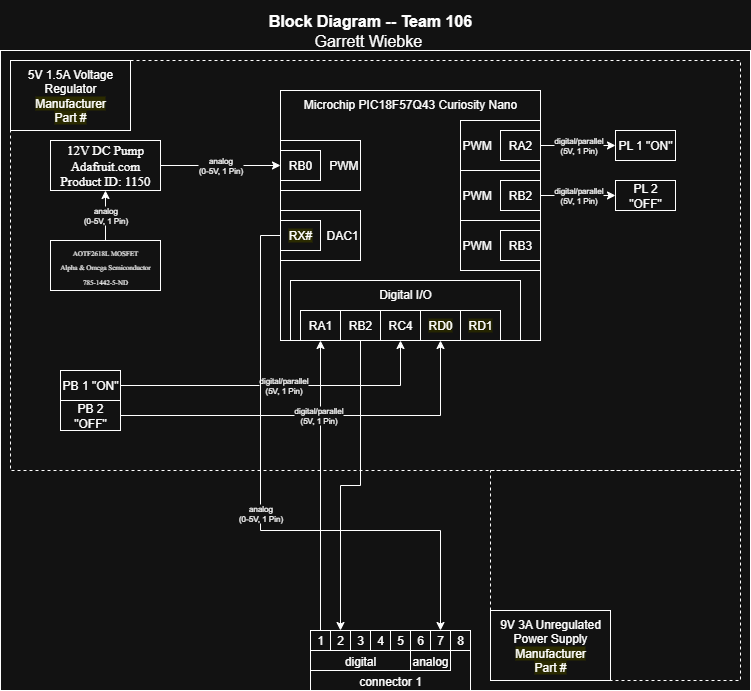

The diagram above was exported from draw.io. Its source (the exported page's mxGraphModel, read from the mxfile embedded in the PNG):
<mxGraphModel dx="1426" dy="823" grid="1" gridSize="10" guides="1" tooltips="1" connect="1" arrows="1" fold="1" page="1" pageScale="1" pageWidth="850" pageHeight="1100" math="0" shadow="0">
  <root>
    <mxCell id="0" />
    <mxCell id="1" parent="0" />
    <mxCell id="KycvJ3alQAjAYEsO1auO-2" value="" style="group" parent="1" vertex="1" connectable="0">
      <mxGeometry x="20" y="20" width="750" height="690" as="geometry" />
    </mxCell>
    <mxCell id="KycvJ3alQAjAYEsO1auO-3" value="" style="rounded=0;whiteSpace=wrap;html=1;fillColor=none;verticalAlign=top;" parent="KycvJ3alQAjAYEsO1auO-2" vertex="1">
      <mxGeometry y="50" width="750" height="640" as="geometry" />
    </mxCell>
    <mxCell id="KycvJ3alQAjAYEsO1auO-4" value="" style="rounded=0;whiteSpace=wrap;html=1;fillColor=none;dashed=1;" parent="KycvJ3alQAjAYEsO1auO-2" vertex="1">
      <mxGeometry x="10" y="60" width="730" height="410" as="geometry" />
    </mxCell>
    <mxCell id="KycvJ3alQAjAYEsO1auO-5" value="" style="rounded=0;whiteSpace=wrap;html=1;fillColor=none;dashed=1;" parent="KycvJ3alQAjAYEsO1auO-2" vertex="1">
      <mxGeometry x="490" y="470" width="250" height="210" as="geometry" />
    </mxCell>
    <mxCell id="KycvJ3alQAjAYEsO1auO-6" value="&lt;div style=&quot;font-size: 16px&quot;&gt;&lt;b style=&quot;font-size: 16px&quot;&gt;Block Diagram -- Team 106&lt;/b&gt;&lt;/div&gt;&lt;div style=&quot;font-size: 16px&quot;&gt;Garrett Wiebke&amp;nbsp;&lt;/div&gt;" style="text;html=1;strokeColor=none;fillColor=none;align=center;verticalAlign=middle;whiteSpace=wrap;rounded=0;fontSize=16;" parent="KycvJ3alQAjAYEsO1auO-2" vertex="1">
      <mxGeometry x="40" width="660" height="60" as="geometry" />
    </mxCell>
    <mxCell id="KycvJ3alQAjAYEsO1auO-7" style="edgeStyle=orthogonalEdgeStyle;rounded=0;orthogonalLoop=1;jettySize=auto;html=1;entryX=0.5;entryY=0;entryDx=0;entryDy=0;exitX=0.5;exitY=1;exitDx=0;exitDy=0;" parent="KycvJ3alQAjAYEsO1auO-2" source="KycvJ3alQAjAYEsO1auO-37" target="KycvJ3alQAjAYEsO1auO-19" edge="1">
      <mxGeometry relative="1" as="geometry">
        <mxPoint x="470" y="670" as="targetPoint" />
      </mxGeometry>
    </mxCell>
    <mxCell id="KycvJ3alQAjAYEsO1auO-8" style="edgeStyle=orthogonalEdgeStyle;rounded=0;orthogonalLoop=1;jettySize=auto;html=1;exitX=0.5;exitY=0;exitDx=0;exitDy=0;entryX=0.5;entryY=1;entryDx=0;entryDy=0;" parent="KycvJ3alQAjAYEsO1auO-2" source="KycvJ3alQAjAYEsO1auO-18" target="KycvJ3alQAjAYEsO1auO-36" edge="1">
      <mxGeometry relative="1" as="geometry">
        <mxPoint x="290" y="670" as="sourcePoint" />
      </mxGeometry>
    </mxCell>
    <mxCell id="KycvJ3alQAjAYEsO1auO-9" value="&lt;div&gt;digital/parallel&lt;/div&gt;&lt;div&gt;(5V,&amp;nbsp;1 Pin)&lt;/div&gt;" style="edgeStyle=orthogonalEdgeStyle;rounded=0;orthogonalLoop=1;jettySize=auto;html=1;exitX=1;exitY=0.5;exitDx=0;exitDy=0;entryX=0.5;entryY=1;entryDx=0;entryDy=0;fontSize=8;" parent="KycvJ3alQAjAYEsO1auO-2" source="KycvJ3alQAjAYEsO1auO-10" target="KycvJ3alQAjAYEsO1auO-38" edge="1">
      <mxGeometry relative="1" as="geometry" />
    </mxCell>
    <mxCell id="KycvJ3alQAjAYEsO1auO-10" value="PB 1 &quot;ON&quot;" style="rounded=0;whiteSpace=wrap;html=1;" parent="KycvJ3alQAjAYEsO1auO-2" vertex="1">
      <mxGeometry x="60" y="370" width="60" height="30" as="geometry" />
    </mxCell>
    <mxCell id="KycvJ3alQAjAYEsO1auO-11" value="&lt;div&gt;digital/parallel&lt;/div&gt;&lt;div&gt;(5V,&amp;nbsp;1 Pin)&lt;/div&gt;" style="edgeStyle=orthogonalEdgeStyle;rounded=0;orthogonalLoop=1;jettySize=auto;html=1;exitX=1;exitY=0.5;exitDx=0;exitDy=0;entryX=0.5;entryY=1;entryDx=0;entryDy=0;fontSize=8;" parent="KycvJ3alQAjAYEsO1auO-2" source="KycvJ3alQAjAYEsO1auO-12" target="KycvJ3alQAjAYEsO1auO-39" edge="1">
      <mxGeometry relative="1" as="geometry" />
    </mxCell>
    <mxCell id="KycvJ3alQAjAYEsO1auO-12" value="PB 2 &quot;OFF&quot;" style="rounded=0;whiteSpace=wrap;html=1;" parent="KycvJ3alQAjAYEsO1auO-2" vertex="1">
      <mxGeometry x="60" y="400" width="60" height="30" as="geometry" />
    </mxCell>
    <mxCell id="KycvJ3alQAjAYEsO1auO-13" value="&lt;p style=&quot;margin-top: 0pt; margin-bottom: 0pt; margin-left: 0in; direction: ltr; unicode-bidi: embed; word-break: normal;&quot;&gt;&lt;font style=&quot;font-size: 13px; color: light-dark(rgb(0, 0, 0), rgb(255, 255, 255));&quot;&gt;&lt;span style=&quot;font-family: Aptos;&quot;&gt;12V&lt;/span&gt;&lt;span style=&quot;font-family: Aptos;&quot;&gt;&amp;nbsp;&lt;/span&gt;&lt;span style=&quot;font-family: Aptos;&quot;&gt;DC&lt;/span&gt;&lt;span style=&quot;font-family: Aptos;&quot;&gt;&amp;nbsp;&lt;/span&gt;&lt;span style=&quot;font-family: Aptos;&quot;&gt;Pump&lt;/span&gt;&lt;/font&gt;&lt;/p&gt;&lt;p style=&quot;margin-top: 0pt; margin-bottom: 0pt; margin-left: 0in; direction: ltr; unicode-bidi: embed; word-break: normal;&quot;&gt;&lt;font style=&quot;font-size: 13px; color: light-dark(rgb(0, 0, 0), rgb(255, 255, 255));&quot;&gt;&lt;span style=&quot;font-family: Aptos;&quot;&gt;Adafruit.co&lt;/span&gt;&lt;span style=&quot;font-family: Aptos;&quot;&gt;m&lt;/span&gt;&lt;/font&gt;&lt;/p&gt;&lt;p style=&quot;margin-top: 0pt; margin-bottom: 0pt; margin-left: 0in; direction: ltr; unicode-bidi: embed; word-break: normal;&quot;&gt;&lt;span style=&quot;font-family: Aptos;&quot;&gt;&lt;font style=&quot;font-size: 13px; color: light-dark(rgb(0, 0, 0), rgb(255, 255, 255));&quot;&gt;Product ID: 1150&lt;/font&gt;&lt;/span&gt;&lt;/p&gt;" style="rounded=0;whiteSpace=wrap;html=1;" parent="KycvJ3alQAjAYEsO1auO-2" vertex="1">
      <mxGeometry x="50" y="140" width="110" height="50" as="geometry" />
    </mxCell>
    <mxCell id="KycvJ3alQAjAYEsO1auO-14" value="" style="group" parent="KycvJ3alQAjAYEsO1auO-2" vertex="1" connectable="0">
      <mxGeometry x="310" y="630" width="160" height="60" as="geometry" />
    </mxCell>
    <mxCell id="KycvJ3alQAjAYEsO1auO-15" value="connector 1" style="rounded=0;whiteSpace=wrap;html=1;verticalAlign=bottom;" parent="KycvJ3alQAjAYEsO1auO-14" vertex="1">
      <mxGeometry width="160" height="60" as="geometry" />
    </mxCell>
    <mxCell id="KycvJ3alQAjAYEsO1auO-16" value="digital" style="rounded=0;whiteSpace=wrap;html=1;verticalAlign=bottom;" parent="KycvJ3alQAjAYEsO1auO-14" vertex="1">
      <mxGeometry y="20" width="100" height="20" as="geometry" />
    </mxCell>
    <mxCell id="KycvJ3alQAjAYEsO1auO-17" value="analog" style="rounded=0;whiteSpace=wrap;html=1;verticalAlign=bottom;" parent="KycvJ3alQAjAYEsO1auO-14" vertex="1">
      <mxGeometry x="100" y="20" width="40" height="20" as="geometry" />
    </mxCell>
    <mxCell id="KycvJ3alQAjAYEsO1auO-18" value="1" style="rounded=0;whiteSpace=wrap;html=1;" parent="KycvJ3alQAjAYEsO1auO-14" vertex="1">
      <mxGeometry width="20" height="20" as="geometry" />
    </mxCell>
    <mxCell id="KycvJ3alQAjAYEsO1auO-19" value="2" style="rounded=0;whiteSpace=wrap;html=1;" parent="KycvJ3alQAjAYEsO1auO-14" vertex="1">
      <mxGeometry x="20" width="20" height="20" as="geometry" />
    </mxCell>
    <mxCell id="KycvJ3alQAjAYEsO1auO-20" value="3" style="rounded=0;whiteSpace=wrap;html=1;" parent="KycvJ3alQAjAYEsO1auO-14" vertex="1">
      <mxGeometry x="40" width="20" height="20" as="geometry" />
    </mxCell>
    <mxCell id="KycvJ3alQAjAYEsO1auO-21" value="4" style="rounded=0;whiteSpace=wrap;html=1;" parent="KycvJ3alQAjAYEsO1auO-14" vertex="1">
      <mxGeometry x="60" width="20" height="20" as="geometry" />
    </mxCell>
    <mxCell id="KycvJ3alQAjAYEsO1auO-22" value="5" style="rounded=0;whiteSpace=wrap;html=1;" parent="KycvJ3alQAjAYEsO1auO-14" vertex="1">
      <mxGeometry x="80" width="20" height="20" as="geometry" />
    </mxCell>
    <mxCell id="KycvJ3alQAjAYEsO1auO-23" value="6" style="rounded=0;whiteSpace=wrap;html=1;" parent="KycvJ3alQAjAYEsO1auO-14" vertex="1">
      <mxGeometry x="100" width="20" height="20" as="geometry" />
    </mxCell>
    <mxCell id="KycvJ3alQAjAYEsO1auO-24" value="7" style="rounded=0;whiteSpace=wrap;html=1;" parent="KycvJ3alQAjAYEsO1auO-14" vertex="1">
      <mxGeometry x="120" width="20" height="20" as="geometry" />
    </mxCell>
    <mxCell id="KycvJ3alQAjAYEsO1auO-25" value="8" style="rounded=0;whiteSpace=wrap;html=1;" parent="KycvJ3alQAjAYEsO1auO-14" vertex="1">
      <mxGeometry x="140" width="20" height="20" as="geometry" />
    </mxCell>
    <mxCell id="KycvJ3alQAjAYEsO1auO-26" value="" style="group" parent="KycvJ3alQAjAYEsO1auO-2" vertex="1" connectable="0">
      <mxGeometry x="280" y="90" width="260" height="250" as="geometry" />
    </mxCell>
    <mxCell id="KycvJ3alQAjAYEsO1auO-27" value="PWM" style="rounded=0;whiteSpace=wrap;html=1;align=left;fillColor=none;" parent="KycvJ3alQAjAYEsO1auO-26" vertex="1">
      <mxGeometry x="180" y="30" width="80" height="50" as="geometry" />
    </mxCell>
    <mxCell id="KycvJ3alQAjAYEsO1auO-28" value="PWM" style="rounded=0;whiteSpace=wrap;html=1;align=left;fillColor=none;" parent="KycvJ3alQAjAYEsO1auO-26" vertex="1">
      <mxGeometry x="180" y="80" width="80" height="50" as="geometry" />
    </mxCell>
    <mxCell id="KycvJ3alQAjAYEsO1auO-29" value="PWM" style="rounded=0;whiteSpace=wrap;html=1;align=left;fillColor=none;" parent="KycvJ3alQAjAYEsO1auO-26" vertex="1">
      <mxGeometry x="180" y="130" width="80" height="50" as="geometry" />
    </mxCell>
    <mxCell id="KycvJ3alQAjAYEsO1auO-30" value="Microchip PIC18F57Q43 Curiosity Nano" style="rounded=0;whiteSpace=wrap;html=1;verticalAlign=top;fillColor=none;movable=1;resizable=1;rotatable=1;deletable=1;editable=1;locked=0;connectable=1;" parent="KycvJ3alQAjAYEsO1auO-26" vertex="1">
      <mxGeometry width="260" height="250" as="geometry" />
    </mxCell>
    <mxCell id="KycvJ3alQAjAYEsO1auO-31" value="PWM" style="rounded=0;whiteSpace=wrap;html=1;align=right;" parent="KycvJ3alQAjAYEsO1auO-26" vertex="1">
      <mxGeometry y="50" width="80" height="50" as="geometry" />
    </mxCell>
    <mxCell id="KycvJ3alQAjAYEsO1auO-32" value="RB0" style="rounded=0;whiteSpace=wrap;html=1;" parent="KycvJ3alQAjAYEsO1auO-26" vertex="1">
      <mxGeometry y="60" width="40" height="30" as="geometry" />
    </mxCell>
    <mxCell id="KycvJ3alQAjAYEsO1auO-33" value="RA2" style="rounded=0;whiteSpace=wrap;html=1;" parent="KycvJ3alQAjAYEsO1auO-26" vertex="1">
      <mxGeometry x="220" y="40" width="40" height="30" as="geometry" />
    </mxCell>
    <mxCell id="KycvJ3alQAjAYEsO1auO-34" value="" style="group" parent="KycvJ3alQAjAYEsO1auO-26" vertex="1" connectable="0">
      <mxGeometry x="10" y="190" width="230" height="60" as="geometry" />
    </mxCell>
    <mxCell id="KycvJ3alQAjAYEsO1auO-35" value="Digital I/O" style="rounded=0;whiteSpace=wrap;html=1;fillColor=none;verticalAlign=top;" parent="KycvJ3alQAjAYEsO1auO-34" vertex="1">
      <mxGeometry width="230" height="60" as="geometry" />
    </mxCell>
    <mxCell id="KycvJ3alQAjAYEsO1auO-36" value="RA1" style="rounded=0;whiteSpace=wrap;html=1;" parent="KycvJ3alQAjAYEsO1auO-34" vertex="1">
      <mxGeometry x="10" y="30" width="40" height="30" as="geometry" />
    </mxCell>
    <mxCell id="KycvJ3alQAjAYEsO1auO-37" value="&lt;div&gt;RB2&lt;/div&gt;" style="rounded=0;whiteSpace=wrap;html=1;" parent="KycvJ3alQAjAYEsO1auO-34" vertex="1">
      <mxGeometry x="50" y="30" width="40" height="30" as="geometry" />
    </mxCell>
    <mxCell id="KycvJ3alQAjAYEsO1auO-38" value="RC4" style="rounded=0;whiteSpace=wrap;html=1;" parent="KycvJ3alQAjAYEsO1auO-34" vertex="1">
      <mxGeometry x="90" y="30" width="40" height="30" as="geometry" />
    </mxCell>
    <mxCell id="KycvJ3alQAjAYEsO1auO-39" value="&lt;span style=&quot;background-color: rgb(255, 255, 102);&quot;&gt;RD0&lt;/span&gt;" style="rounded=0;whiteSpace=wrap;html=1;labelBackgroundColor=none;" parent="KycvJ3alQAjAYEsO1auO-34" vertex="1">
      <mxGeometry x="130" y="30" width="40" height="30" as="geometry" />
    </mxCell>
    <mxCell id="KycvJ3alQAjAYEsO1auO-40" value="&lt;span style=&quot;background-color: rgb(255, 255, 102);&quot;&gt;RD1&lt;/span&gt;" style="rounded=0;whiteSpace=wrap;html=1;labelBackgroundColor=none;" parent="KycvJ3alQAjAYEsO1auO-34" vertex="1">
      <mxGeometry x="170" y="30" width="40" height="30" as="geometry" />
    </mxCell>
    <mxCell id="KycvJ3alQAjAYEsO1auO-41" value="RB2" style="rounded=0;whiteSpace=wrap;html=1;" parent="KycvJ3alQAjAYEsO1auO-26" vertex="1">
      <mxGeometry x="220" y="90" width="40" height="30" as="geometry" />
    </mxCell>
    <mxCell id="KycvJ3alQAjAYEsO1auO-42" value="RB3" style="rounded=0;whiteSpace=wrap;html=1;" parent="KycvJ3alQAjAYEsO1auO-26" vertex="1">
      <mxGeometry x="220" y="140" width="40" height="30" as="geometry" />
    </mxCell>
    <mxCell id="KycvJ3alQAjAYEsO1auO-43" value="DAC1" style="rounded=0;whiteSpace=wrap;html=1;align=right;" parent="KycvJ3alQAjAYEsO1auO-26" vertex="1">
      <mxGeometry y="120" width="80" height="50" as="geometry" />
    </mxCell>
    <mxCell id="KycvJ3alQAjAYEsO1auO-44" value="&lt;span style=&quot;background-color: rgb(255, 255, 51);&quot;&gt;RX#&lt;/span&gt;" style="rounded=0;whiteSpace=wrap;html=1;" parent="KycvJ3alQAjAYEsO1auO-26" vertex="1">
      <mxGeometry y="130" width="40" height="30" as="geometry" />
    </mxCell>
    <mxCell id="KycvJ3alQAjAYEsO1auO-48" value="&lt;div&gt;PL 1 &quot;ON&quot;&lt;/div&gt;" style="rounded=0;whiteSpace=wrap;html=1;" parent="KycvJ3alQAjAYEsO1auO-2" vertex="1">
      <mxGeometry x="615" y="130" width="60" height="30" as="geometry" />
    </mxCell>
    <mxCell id="KycvJ3alQAjAYEsO1auO-51" value="&lt;div&gt;digital/parallel&lt;/div&gt;&lt;div&gt;(5V,&amp;nbsp;1 Pin)&lt;/div&gt;" style="edgeStyle=orthogonalEdgeStyle;rounded=0;orthogonalLoop=1;jettySize=auto;html=1;exitX=1;exitY=0.5;exitDx=0;exitDy=0;entryX=0;entryY=0.5;entryDx=0;entryDy=0;fontSize=8;" parent="KycvJ3alQAjAYEsO1auO-2" source="KycvJ3alQAjAYEsO1auO-33" target="KycvJ3alQAjAYEsO1auO-48" edge="1">
      <mxGeometry relative="1" as="geometry" />
    </mxCell>
    <mxCell id="KycvJ3alQAjAYEsO1auO-52" value="&lt;div&gt;analog&lt;/div&gt;&lt;div&gt;(0-5V,&amp;nbsp;1 Pin)&lt;/div&gt;" style="edgeStyle=orthogonalEdgeStyle;rounded=0;orthogonalLoop=1;jettySize=auto;html=1;exitX=0;exitY=0.5;exitDx=0;exitDy=0;entryX=0.5;entryY=0;entryDx=0;entryDy=0;fontSize=8;" parent="KycvJ3alQAjAYEsO1auO-2" source="KycvJ3alQAjAYEsO1auO-44" target="KycvJ3alQAjAYEsO1auO-24" edge="1">
      <mxGeometry relative="1" as="geometry">
        <Array as="points">
          <mxPoint x="260" y="235" />
          <mxPoint x="260" y="530" />
          <mxPoint x="440" y="530" />
        </Array>
      </mxGeometry>
    </mxCell>
    <mxCell id="KycvJ3alQAjAYEsO1auO-53" value="&lt;div&gt;analog&lt;/div&gt;&lt;div&gt;(0-5V,&amp;nbsp;1 Pin)&lt;/div&gt;" style="edgeStyle=orthogonalEdgeStyle;rounded=0;orthogonalLoop=1;jettySize=auto;html=1;exitX=0.5;exitY=0;exitDx=0;exitDy=0;entryX=0.5;entryY=1;entryDx=0;entryDy=0;fontSize=8;" parent="KycvJ3alQAjAYEsO1auO-2" source="KycvJ3alQAjAYEsO1auO-54" target="KycvJ3alQAjAYEsO1auO-13" edge="1">
      <mxGeometry relative="1" as="geometry" />
    </mxCell>
    <mxCell id="KycvJ3alQAjAYEsO1auO-54" value="&lt;p style=&quot;margin-top: 0pt; margin-bottom: 0pt; margin-left: 0in; direction: ltr; unicode-bidi: embed; word-break: normal;&quot;&gt;&lt;span style=&quot;font-family: Aptos; color: black;&quot;&gt;&lt;font style=&quot;font-size: 7px;&quot;&gt;AOTF2618L MOSFET&lt;/font&gt;&lt;/span&gt;&lt;/p&gt;&lt;p style=&quot;margin-top: 0pt; margin-bottom: 0pt; margin-left: 0in; direction: ltr; unicode-bidi: embed; word-break: normal;&quot;&gt;&lt;span style=&quot;font-family: Aptos; color: black;&quot;&gt;&lt;font style=&quot;font-size: 7px;&quot;&gt;Alpha &amp;amp; Omega Semiconductor&lt;/font&gt;&lt;/span&gt;&lt;/p&gt;&lt;p style=&quot;margin-top: 0pt; margin-bottom: 0pt; margin-left: 0in; direction: ltr; unicode-bidi: embed; word-break: normal;&quot;&gt;&lt;span style=&quot;font-family: Aptos; color: black;&quot;&gt;&lt;font style=&quot;font-size: 7px;&quot;&gt;785-1442-5-ND&lt;/font&gt;&lt;/span&gt;&lt;/p&gt;" style="rounded=0;whiteSpace=wrap;html=1;" parent="KycvJ3alQAjAYEsO1auO-2" vertex="1">
      <mxGeometry x="50" y="240" width="110" height="50" as="geometry" />
    </mxCell>
    <mxCell id="KycvJ3alQAjAYEsO1auO-55" value="&lt;p style=&quot;line-height: 120%&quot;&gt;9V 3A Unregulated Power Supply&lt;br&gt;&lt;span style=&quot;background-color: rgb(255, 255, 51);&quot;&gt;Manufacturer &lt;br&gt;Part #&lt;/span&gt;&lt;/p&gt;" style="rounded=0;whiteSpace=wrap;html=1;" parent="KycvJ3alQAjAYEsO1auO-2" vertex="1">
      <mxGeometry x="490" y="610" width="120" height="70" as="geometry" />
    </mxCell>
    <mxCell id="KycvJ3alQAjAYEsO1auO-56" value="&lt;p style=&quot;line-height: 120%&quot;&gt;5V 1.5A Voltage Regulator&lt;br&gt;&lt;span style=&quot;background-color: rgb(255, 255, 51);&quot;&gt;Manufacturer &lt;br&gt;Part #&lt;/span&gt;&lt;/p&gt;" style="rounded=0;whiteSpace=wrap;html=1;" parent="KycvJ3alQAjAYEsO1auO-2" vertex="1">
      <mxGeometry x="10" y="60" width="120" height="70" as="geometry" />
    </mxCell>
    <mxCell id="KycvJ3alQAjAYEsO1auO-57" value="&lt;div&gt;analog&lt;/div&gt;&lt;div&gt;(0-5V,&amp;nbsp;1 Pin)&lt;/div&gt;" style="edgeStyle=orthogonalEdgeStyle;rounded=0;orthogonalLoop=1;jettySize=auto;html=1;entryX=0;entryY=0.5;entryDx=0;entryDy=0;startArrow=none;startFill=0;exitX=1;exitY=0.5;exitDx=0;exitDy=0;fontSize=8;" parent="KycvJ3alQAjAYEsO1auO-2" source="KycvJ3alQAjAYEsO1auO-13" target="KycvJ3alQAjAYEsO1auO-31" edge="1">
      <mxGeometry relative="1" as="geometry">
        <mxPoint x="280" y="200" as="targetPoint" />
        <mxPoint x="260" y="165" as="sourcePoint" />
      </mxGeometry>
    </mxCell>
    <mxCell id="KycvJ3alQAjAYEsO1auO-58" value="&lt;div&gt;PL 2 &quot;OFF&quot;&lt;/div&gt;" style="rounded=0;whiteSpace=wrap;html=1;" parent="KycvJ3alQAjAYEsO1auO-2" vertex="1">
      <mxGeometry x="615" y="180" width="60" height="30" as="geometry" />
    </mxCell>
    <mxCell id="KycvJ3alQAjAYEsO1auO-59" value="&lt;div&gt;digital/parallel&lt;/div&gt;&lt;div&gt;(5V,&amp;nbsp;1 Pin)&lt;/div&gt;" style="edgeStyle=orthogonalEdgeStyle;rounded=0;orthogonalLoop=1;jettySize=auto;html=1;exitX=1;exitY=0.5;exitDx=0;exitDy=0;entryX=0;entryY=0.5;entryDx=0;entryDy=0;fontSize=8;" parent="KycvJ3alQAjAYEsO1auO-2" source="KycvJ3alQAjAYEsO1auO-41" target="KycvJ3alQAjAYEsO1auO-58" edge="1">
      <mxGeometry relative="1" as="geometry">
        <mxPoint x="560" y="190" as="sourcePoint" />
        <mxPoint x="635" y="190" as="targetPoint" />
      </mxGeometry>
    </mxCell>
  </root>
</mxGraphModel>